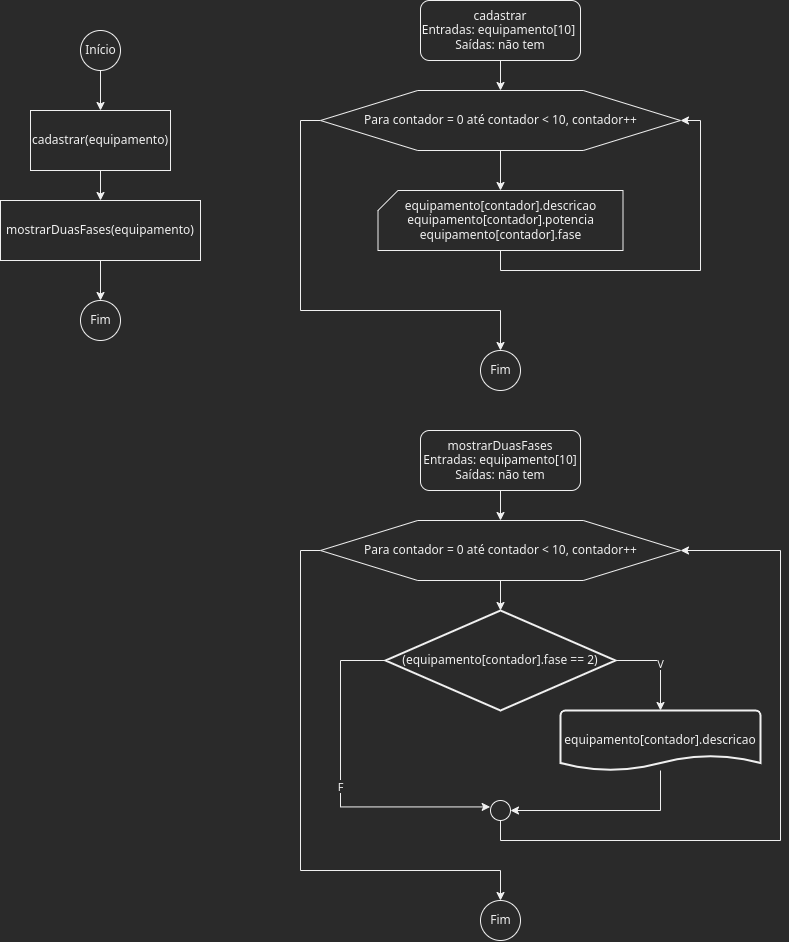

The diagram above was exported from draw.io. Its source (the exported page's mxGraphModel, read from the mxfile embedded in the PNG):
<mxGraphModel dx="974" dy="709" grid="1" gridSize="10" guides="1" tooltips="1" connect="1" arrows="1" fold="1" page="1" pageScale="1" pageWidth="850" pageHeight="1100" math="0" shadow="0">
  <root>
    <mxCell id="0" />
    <mxCell id="1" parent="0" />
    <mxCell id="5QXe7kz4CS8Kp3_mIDZ9-5" value="" style="edgeStyle=orthogonalEdgeStyle;rounded=0;orthogonalLoop=1;jettySize=auto;html=1;" edge="1" parent="1" source="5QXe7kz4CS8Kp3_mIDZ9-1" target="5QXe7kz4CS8Kp3_mIDZ9-2">
      <mxGeometry relative="1" as="geometry" />
    </mxCell>
    <mxCell id="5QXe7kz4CS8Kp3_mIDZ9-1" value="Início" style="verticalLabelPosition=middle;verticalAlign=middle;html=1;shape=mxgraph.flowchart.on-page_reference;labelPosition=center;align=center;" vertex="1" parent="1">
      <mxGeometry x="100" y="60" width="40" height="40" as="geometry" />
    </mxCell>
    <mxCell id="5QXe7kz4CS8Kp3_mIDZ9-6" value="" style="edgeStyle=orthogonalEdgeStyle;rounded=0;orthogonalLoop=1;jettySize=auto;html=1;" edge="1" parent="1" source="5QXe7kz4CS8Kp3_mIDZ9-2" target="5QXe7kz4CS8Kp3_mIDZ9-3">
      <mxGeometry relative="1" as="geometry" />
    </mxCell>
    <mxCell id="5QXe7kz4CS8Kp3_mIDZ9-2" value="cadastrar(equipamento)" style="rounded=0;whiteSpace=wrap;html=1;" vertex="1" parent="1">
      <mxGeometry x="50" y="140" width="140" height="60" as="geometry" />
    </mxCell>
    <mxCell id="5QXe7kz4CS8Kp3_mIDZ9-7" value="" style="edgeStyle=orthogonalEdgeStyle;rounded=0;orthogonalLoop=1;jettySize=auto;html=1;" edge="1" parent="1" source="5QXe7kz4CS8Kp3_mIDZ9-3" target="5QXe7kz4CS8Kp3_mIDZ9-4">
      <mxGeometry relative="1" as="geometry" />
    </mxCell>
    <mxCell id="5QXe7kz4CS8Kp3_mIDZ9-3" value="mostrarDuasFases(equipamento)" style="rounded=0;whiteSpace=wrap;html=1;" vertex="1" parent="1">
      <mxGeometry x="20" y="230" width="200" height="60" as="geometry" />
    </mxCell>
    <mxCell id="5QXe7kz4CS8Kp3_mIDZ9-4" value="Fim" style="verticalLabelPosition=middle;verticalAlign=middle;html=1;shape=mxgraph.flowchart.on-page_reference;labelPosition=center;align=center;" vertex="1" parent="1">
      <mxGeometry x="100" y="330" width="40" height="40" as="geometry" />
    </mxCell>
    <mxCell id="5QXe7kz4CS8Kp3_mIDZ9-11" value="" style="edgeStyle=orthogonalEdgeStyle;rounded=0;orthogonalLoop=1;jettySize=auto;html=1;" edge="1" parent="1" source="5QXe7kz4CS8Kp3_mIDZ9-8" target="5QXe7kz4CS8Kp3_mIDZ9-10">
      <mxGeometry relative="1" as="geometry" />
    </mxCell>
    <mxCell id="5QXe7kz4CS8Kp3_mIDZ9-8" value="cadastrar&lt;br&gt;Entradas: equipamento[10]&amp;nbsp;&lt;br&gt;Saídas: não tem" style="rounded=1;whiteSpace=wrap;html=1;" vertex="1" parent="1">
      <mxGeometry x="440" y="30" width="160" height="60" as="geometry" />
    </mxCell>
    <mxCell id="5QXe7kz4CS8Kp3_mIDZ9-13" style="edgeStyle=orthogonalEdgeStyle;rounded=0;orthogonalLoop=1;jettySize=auto;html=1;entryX=1;entryY=0.5;entryDx=0;entryDy=0;" edge="1" parent="1" source="5QXe7kz4CS8Kp3_mIDZ9-9" target="5QXe7kz4CS8Kp3_mIDZ9-10">
      <mxGeometry relative="1" as="geometry">
        <Array as="points">
          <mxPoint x="520" y="300" />
          <mxPoint x="720" y="300" />
          <mxPoint x="720" y="150" />
        </Array>
      </mxGeometry>
    </mxCell>
    <mxCell id="5QXe7kz4CS8Kp3_mIDZ9-9" value="equipamento[contador].descricao&lt;br&gt;equipamento[contador].potencia&lt;br&gt;equipamento[contador].fase" style="verticalLabelPosition=middle;verticalAlign=middle;html=1;shape=card;whiteSpace=wrap;size=20;arcSize=12;labelPosition=center;align=center;" vertex="1" parent="1">
      <mxGeometry x="397.5" y="220" width="245" height="60" as="geometry" />
    </mxCell>
    <mxCell id="5QXe7kz4CS8Kp3_mIDZ9-12" value="" style="edgeStyle=orthogonalEdgeStyle;rounded=0;orthogonalLoop=1;jettySize=auto;html=1;" edge="1" parent="1" source="5QXe7kz4CS8Kp3_mIDZ9-10" target="5QXe7kz4CS8Kp3_mIDZ9-9">
      <mxGeometry relative="1" as="geometry" />
    </mxCell>
    <mxCell id="5QXe7kz4CS8Kp3_mIDZ9-15" style="edgeStyle=orthogonalEdgeStyle;rounded=0;orthogonalLoop=1;jettySize=auto;html=1;entryX=0.5;entryY=0;entryDx=0;entryDy=0;entryPerimeter=0;" edge="1" parent="1" source="5QXe7kz4CS8Kp3_mIDZ9-10" target="5QXe7kz4CS8Kp3_mIDZ9-14">
      <mxGeometry relative="1" as="geometry">
        <Array as="points">
          <mxPoint x="320" y="150" />
          <mxPoint x="320" y="340" />
          <mxPoint x="520" y="340" />
        </Array>
      </mxGeometry>
    </mxCell>
    <mxCell id="5QXe7kz4CS8Kp3_mIDZ9-10" value="Para contador = 0 até contador &amp;lt; 10, contador++" style="verticalLabelPosition=middle;verticalAlign=middle;html=1;shape=hexagon;perimeter=hexagonPerimeter2;arcSize=6;size=0.27;labelPosition=center;align=center;" vertex="1" parent="1">
      <mxGeometry x="340" y="120" width="360" height="60" as="geometry" />
    </mxCell>
    <mxCell id="5QXe7kz4CS8Kp3_mIDZ9-14" value="Fim" style="verticalLabelPosition=middle;verticalAlign=middle;html=1;shape=mxgraph.flowchart.on-page_reference;labelPosition=center;align=center;" vertex="1" parent="1">
      <mxGeometry x="500" y="380" width="40" height="40" as="geometry" />
    </mxCell>
    <mxCell id="5QXe7kz4CS8Kp3_mIDZ9-18" value="" style="edgeStyle=orthogonalEdgeStyle;rounded=0;orthogonalLoop=1;jettySize=auto;html=1;" edge="1" parent="1" source="5QXe7kz4CS8Kp3_mIDZ9-16" target="5QXe7kz4CS8Kp3_mIDZ9-17">
      <mxGeometry relative="1" as="geometry" />
    </mxCell>
    <mxCell id="5QXe7kz4CS8Kp3_mIDZ9-16" value="mostrarDuasFases&lt;br&gt;Entradas: equipamento[10]&lt;br&gt;Saídas: não tem" style="rounded=1;whiteSpace=wrap;html=1;" vertex="1" parent="1">
      <mxGeometry x="440" y="460" width="160" height="60" as="geometry" />
    </mxCell>
    <mxCell id="5QXe7kz4CS8Kp3_mIDZ9-20" value="" style="edgeStyle=orthogonalEdgeStyle;rounded=0;orthogonalLoop=1;jettySize=auto;html=1;" edge="1" parent="1" source="5QXe7kz4CS8Kp3_mIDZ9-17" target="5QXe7kz4CS8Kp3_mIDZ9-19">
      <mxGeometry relative="1" as="geometry" />
    </mxCell>
    <mxCell id="5QXe7kz4CS8Kp3_mIDZ9-28" style="edgeStyle=orthogonalEdgeStyle;rounded=0;orthogonalLoop=1;jettySize=auto;html=1;entryX=0.5;entryY=0;entryDx=0;entryDy=0;entryPerimeter=0;" edge="1" parent="1" source="5QXe7kz4CS8Kp3_mIDZ9-17" target="5QXe7kz4CS8Kp3_mIDZ9-27">
      <mxGeometry relative="1" as="geometry">
        <Array as="points">
          <mxPoint x="320" y="580" />
          <mxPoint x="320" y="900" />
          <mxPoint x="520" y="900" />
        </Array>
      </mxGeometry>
    </mxCell>
    <mxCell id="5QXe7kz4CS8Kp3_mIDZ9-17" value="Para contador = 0 até contador &amp;lt; 10, contador++" style="verticalLabelPosition=middle;verticalAlign=middle;html=1;shape=hexagon;perimeter=hexagonPerimeter2;arcSize=6;size=0.27;labelPosition=center;align=center;" vertex="1" parent="1">
      <mxGeometry x="340" y="550" width="360" height="60" as="geometry" />
    </mxCell>
    <mxCell id="5QXe7kz4CS8Kp3_mIDZ9-22" value="V" style="edgeStyle=orthogonalEdgeStyle;rounded=0;orthogonalLoop=1;jettySize=auto;html=1;" edge="1" parent="1" source="5QXe7kz4CS8Kp3_mIDZ9-19" target="5QXe7kz4CS8Kp3_mIDZ9-21">
      <mxGeometry relative="1" as="geometry">
        <Array as="points">
          <mxPoint x="680" y="690" />
        </Array>
      </mxGeometry>
    </mxCell>
    <mxCell id="5QXe7kz4CS8Kp3_mIDZ9-25" value="F" style="edgeStyle=orthogonalEdgeStyle;rounded=0;orthogonalLoop=1;jettySize=auto;html=1;entryX=-0.017;entryY=0.321;entryDx=0;entryDy=0;entryPerimeter=0;" edge="1" parent="1" source="5QXe7kz4CS8Kp3_mIDZ9-19" target="5QXe7kz4CS8Kp3_mIDZ9-23">
      <mxGeometry relative="1" as="geometry">
        <Array as="points">
          <mxPoint x="360" y="690" />
          <mxPoint x="360" y="836" />
        </Array>
      </mxGeometry>
    </mxCell>
    <mxCell id="5QXe7kz4CS8Kp3_mIDZ9-19" value="(equipamento[contador].fase == 2)" style="strokeWidth=2;html=1;shape=mxgraph.flowchart.decision;whiteSpace=wrap;" vertex="1" parent="1">
      <mxGeometry x="405" y="640" width="230" height="100" as="geometry" />
    </mxCell>
    <mxCell id="5QXe7kz4CS8Kp3_mIDZ9-24" style="edgeStyle=orthogonalEdgeStyle;rounded=0;orthogonalLoop=1;jettySize=auto;html=1;entryX=1;entryY=0.5;entryDx=0;entryDy=0;entryPerimeter=0;" edge="1" parent="1" source="5QXe7kz4CS8Kp3_mIDZ9-21" target="5QXe7kz4CS8Kp3_mIDZ9-23">
      <mxGeometry relative="1" as="geometry">
        <Array as="points">
          <mxPoint x="680" y="840" />
        </Array>
      </mxGeometry>
    </mxCell>
    <mxCell id="5QXe7kz4CS8Kp3_mIDZ9-21" value="equipamento[contador].descricao" style="strokeWidth=2;html=1;shape=mxgraph.flowchart.document2;whiteSpace=wrap;size=0.25;" vertex="1" parent="1">
      <mxGeometry x="580" y="740" width="200" height="60" as="geometry" />
    </mxCell>
    <mxCell id="5QXe7kz4CS8Kp3_mIDZ9-26" style="edgeStyle=orthogonalEdgeStyle;rounded=0;orthogonalLoop=1;jettySize=auto;html=1;entryX=1;entryY=0.5;entryDx=0;entryDy=0;" edge="1" parent="1" source="5QXe7kz4CS8Kp3_mIDZ9-23" target="5QXe7kz4CS8Kp3_mIDZ9-17">
      <mxGeometry relative="1" as="geometry">
        <Array as="points">
          <mxPoint x="520" y="870" />
          <mxPoint x="800" y="870" />
          <mxPoint x="800" y="580" />
        </Array>
      </mxGeometry>
    </mxCell>
    <mxCell id="5QXe7kz4CS8Kp3_mIDZ9-23" value="" style="verticalLabelPosition=bottom;verticalAlign=top;html=1;shape=mxgraph.flowchart.on-page_reference;" vertex="1" parent="1">
      <mxGeometry x="510" y="830" width="20" height="20" as="geometry" />
    </mxCell>
    <mxCell id="5QXe7kz4CS8Kp3_mIDZ9-27" value="Fim" style="verticalLabelPosition=middle;verticalAlign=middle;html=1;shape=mxgraph.flowchart.on-page_reference;labelPosition=center;align=center;" vertex="1" parent="1">
      <mxGeometry x="500" y="930" width="40" height="40" as="geometry" />
    </mxCell>
  </root>
</mxGraphModel>